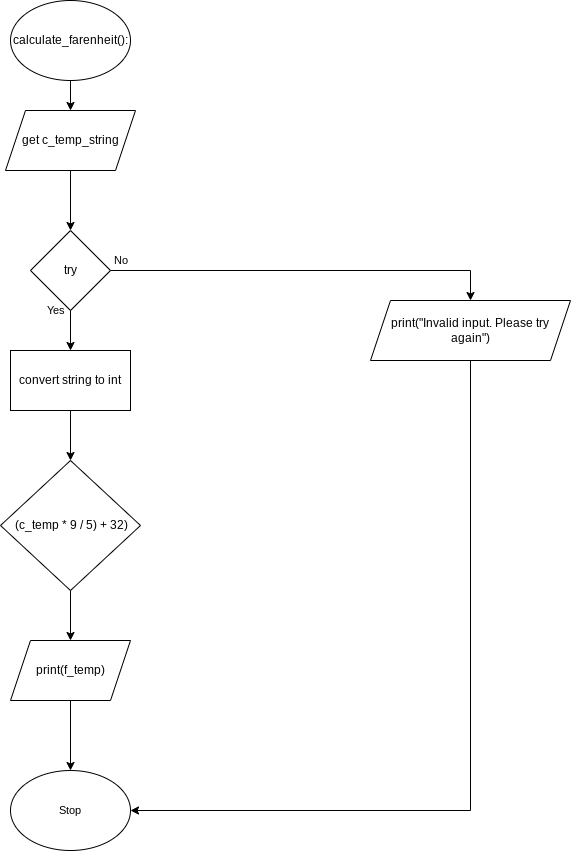

The diagram above was exported from draw.io. Its source (the exported page's mxGraphModel, read from the mxfile embedded in the PNG):
<mxGraphModel dx="1074" dy="741" grid="1" gridSize="10" guides="1" tooltips="1" connect="1" arrows="1" fold="1" page="1" pageScale="1" pageWidth="827" pageHeight="1169" math="0" shadow="0">
  <root>
    <mxCell id="0" />
    <mxCell id="1" parent="0" />
    <mxCell id="5" style="edgeStyle=none;html=1;exitX=0.5;exitY=1;exitDx=0;exitDy=0;" parent="1" source="2" target="3" edge="1">
      <mxGeometry relative="1" as="geometry" />
    </mxCell>
    <mxCell id="2" value="calculate_farenheit():" style="ellipse;whiteSpace=wrap;html=1;" parent="1" vertex="1">
      <mxGeometry x="160" y="100" width="120" height="80" as="geometry" />
    </mxCell>
    <mxCell id="18" style="edgeStyle=none;html=1;exitX=0.5;exitY=1;exitDx=0;exitDy=0;" edge="1" parent="1" source="3" target="17">
      <mxGeometry relative="1" as="geometry" />
    </mxCell>
    <mxCell id="3" value="get c_temp_string" style="shape=parallelogram;perimeter=parallelogramPerimeter;whiteSpace=wrap;html=1;fixedSize=1;" parent="1" vertex="1">
      <mxGeometry x="155" y="210" width="130" height="60" as="geometry" />
    </mxCell>
    <mxCell id="22" style="edgeStyle=none;html=1;exitX=0.5;exitY=1;exitDx=0;exitDy=0;" edge="1" parent="1" source="17" target="21">
      <mxGeometry relative="1" as="geometry" />
    </mxCell>
    <mxCell id="28" style="edgeStyle=orthogonalEdgeStyle;html=1;exitX=1;exitY=0.5;exitDx=0;exitDy=0;entryX=0.5;entryY=0;entryDx=0;entryDy=0;rounded=0;" edge="1" parent="1" source="17" target="27">
      <mxGeometry relative="1" as="geometry" />
    </mxCell>
    <mxCell id="17" value="try" style="rhombus;whiteSpace=wrap;html=1;" vertex="1" parent="1">
      <mxGeometry x="180" y="330" width="80" height="80" as="geometry" />
    </mxCell>
    <mxCell id="24" style="edgeStyle=none;html=1;exitX=0.5;exitY=1;exitDx=0;exitDy=0;" edge="1" parent="1" source="21" target="23">
      <mxGeometry relative="1" as="geometry" />
    </mxCell>
    <mxCell id="21" value="convert string to int" style="rounded=0;whiteSpace=wrap;html=1;" vertex="1" parent="1">
      <mxGeometry x="160" y="450" width="120" height="60" as="geometry" />
    </mxCell>
    <mxCell id="26" style="edgeStyle=none;html=1;exitX=0.5;exitY=1;exitDx=0;exitDy=0;" edge="1" parent="1" source="23" target="25">
      <mxGeometry relative="1" as="geometry" />
    </mxCell>
    <mxCell id="23" value="&amp;nbsp;(c_temp * 9 / 5) + 32)" style="rhombus;whiteSpace=wrap;html=1;" vertex="1" parent="1">
      <mxGeometry x="150" y="560" width="140" height="130" as="geometry" />
    </mxCell>
    <mxCell id="30" style="edgeStyle=orthogonalEdgeStyle;shape=connector;rounded=0;html=1;exitX=0.5;exitY=1;exitDx=0;exitDy=0;labelBackgroundColor=default;fontFamily=Helvetica;fontSize=11;fontColor=default;endArrow=classic;strokeColor=default;" edge="1" parent="1" source="25" target="29">
      <mxGeometry relative="1" as="geometry" />
    </mxCell>
    <mxCell id="25" value="print(f_temp)" style="shape=parallelogram;perimeter=parallelogramPerimeter;whiteSpace=wrap;html=1;fixedSize=1;" vertex="1" parent="1">
      <mxGeometry x="160" y="740" width="120" height="60" as="geometry" />
    </mxCell>
    <mxCell id="31" style="edgeStyle=orthogonalEdgeStyle;shape=connector;rounded=0;html=1;exitX=0.5;exitY=1;exitDx=0;exitDy=0;entryX=1;entryY=0.5;entryDx=0;entryDy=0;labelBackgroundColor=default;fontFamily=Helvetica;fontSize=11;fontColor=default;endArrow=classic;strokeColor=default;" edge="1" parent="1" source="27" target="29">
      <mxGeometry relative="1" as="geometry" />
    </mxCell>
    <mxCell id="27" value="print(&quot;Invalid input. Please try again&quot;)" style="shape=parallelogram;perimeter=parallelogramPerimeter;whiteSpace=wrap;html=1;fixedSize=1;" vertex="1" parent="1">
      <mxGeometry x="520" y="400" width="200" height="60" as="geometry" />
    </mxCell>
    <mxCell id="29" value="Stop" style="ellipse;whiteSpace=wrap;html=1;fontFamily=Helvetica;fontSize=11;fontColor=default;" vertex="1" parent="1">
      <mxGeometry x="160" y="870" width="120" height="80" as="geometry" />
    </mxCell>
    <mxCell id="32" value="No" style="text;html=1;resizable=0;autosize=1;align=center;verticalAlign=middle;points=[];fillColor=none;strokeColor=none;rounded=0;fontFamily=Helvetica;fontSize=11;fontColor=default;" vertex="1" parent="1">
      <mxGeometry x="255" y="350" width="30" height="20" as="geometry" />
    </mxCell>
    <mxCell id="33" value="Yes" style="text;html=1;resizable=0;autosize=1;align=center;verticalAlign=middle;points=[];fillColor=none;strokeColor=none;rounded=0;fontFamily=Helvetica;fontSize=11;fontColor=default;" vertex="1" parent="1">
      <mxGeometry x="190" y="400" width="30" height="20" as="geometry" />
    </mxCell>
  </root>
</mxGraphModel>